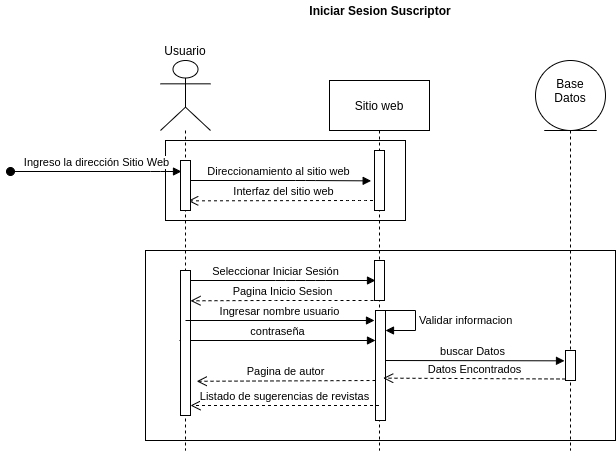

The diagram above was exported from draw.io. Its source (the exported page's mxGraphModel, read from the mxfile embedded in the PNG):
<mxGraphModel dx="1907" dy="624" grid="1" gridSize="10" guides="1" tooltips="1" connect="1" arrows="1" fold="1" page="1" pageScale="1" pageWidth="827" pageHeight="1169" math="0" shadow="0">
  <root>
    <mxCell id="xkOPOjSlcL8QQyv6ODC8-0" />
    <mxCell id="xkOPOjSlcL8QQyv6ODC8-1" parent="xkOPOjSlcL8QQyv6ODC8-0" />
    <mxCell id="xkOPOjSlcL8QQyv6ODC8-2" value="&lt;b&gt;Iniciar Sesion Suscriptor&lt;/b&gt;" style="text;html=1;strokeColor=none;fillColor=none;align=center;verticalAlign=middle;whiteSpace=wrap;rounded=0;" vertex="1" parent="xkOPOjSlcL8QQyv6ODC8-1">
      <mxGeometry x="40" y="180" width="320" height="20" as="geometry" />
    </mxCell>
    <mxCell id="xkOPOjSlcL8QQyv6ODC8-3" value="" style="rounded=0;whiteSpace=wrap;html=1;" vertex="1" parent="xkOPOjSlcL8QQyv6ODC8-1">
      <mxGeometry x="-35" y="430" width="470" height="190" as="geometry" />
    </mxCell>
    <mxCell id="xkOPOjSlcL8QQyv6ODC8-4" value="" style="rounded=0;whiteSpace=wrap;html=1;" vertex="1" parent="xkOPOjSlcL8QQyv6ODC8-1">
      <mxGeometry x="-15" y="320" width="240" height="80" as="geometry" />
    </mxCell>
    <mxCell id="xkOPOjSlcL8QQyv6ODC8-5" value="contraseña" style="html=1;verticalAlign=bottom;endArrow=block;" edge="1" parent="xkOPOjSlcL8QQyv6ODC8-1">
      <mxGeometry width="80" relative="1" as="geometry">
        <mxPoint x="-1" y="520" as="sourcePoint" />
        <mxPoint x="195" y="520" as="targetPoint" />
      </mxGeometry>
    </mxCell>
    <mxCell id="xkOPOjSlcL8QQyv6ODC8-6" value="buscar Datos" style="html=1;verticalAlign=bottom;endArrow=block;entryX=-0.1;entryY=0.344;targetPerimeterSpacing=-1;entryDx=0;entryDy=0;entryPerimeter=0;" edge="1" parent="xkOPOjSlcL8QQyv6ODC8-1" target="xkOPOjSlcL8QQyv6ODC8-22">
      <mxGeometry relative="1" as="geometry">
        <mxPoint x="199" y="540" as="sourcePoint" />
        <Array as="points" />
      </mxGeometry>
    </mxCell>
    <mxCell id="xkOPOjSlcL8QQyv6ODC8-7" value="Seleccionar Iniciar Sesión" style="html=1;verticalAlign=bottom;startArrow=oval;startFill=1;endArrow=block;startSize=8;targetPerimeterSpacing=-1;" edge="1" parent="xkOPOjSlcL8QQyv6ODC8-1" target="xkOPOjSlcL8QQyv6ODC8-19">
      <mxGeometry x="-0.0526" width="60" relative="1" as="geometry">
        <mxPoint x="5" y="460" as="sourcePoint" />
        <mxPoint x="195" y="477" as="targetPoint" />
        <Array as="points">
          <mxPoint x="105" y="460" />
          <mxPoint x="135" y="460" />
        </Array>
        <mxPoint as="offset" />
      </mxGeometry>
    </mxCell>
    <mxCell id="xkOPOjSlcL8QQyv6ODC8-8" value="Interfaz del sitio web" style="html=1;verticalAlign=bottom;endArrow=open;dashed=1;endSize=8;targetPerimeterSpacing=-1;entryX=0.767;entryY=0.807;entryDx=0;entryDy=0;entryPerimeter=0;" edge="1" parent="xkOPOjSlcL8QQyv6ODC8-1" source="xkOPOjSlcL8QQyv6ODC8-14" target="xkOPOjSlcL8QQyv6ODC8-11">
      <mxGeometry relative="1" as="geometry">
        <mxPoint x="195" y="430" as="sourcePoint" />
        <mxPoint x="115" y="430" as="targetPoint" />
        <Array as="points">
          <mxPoint x="175" y="380" />
        </Array>
      </mxGeometry>
    </mxCell>
    <mxCell id="xkOPOjSlcL8QQyv6ODC8-9" value="Direccionamiento al sitio web" style="html=1;verticalAlign=bottom;startArrow=oval;endArrow=block;startSize=8;targetPerimeterSpacing=-1;entryX=-0.333;entryY=0.506;entryDx=0;entryDy=0;entryPerimeter=0;" edge="1" parent="xkOPOjSlcL8QQyv6ODC8-1" source="xkOPOjSlcL8QQyv6ODC8-10" target="xkOPOjSlcL8QQyv6ODC8-16">
      <mxGeometry relative="1" as="geometry">
        <mxPoint x="135" y="400" as="sourcePoint" />
        <Array as="points">
          <mxPoint x="125" y="360" />
        </Array>
      </mxGeometry>
    </mxCell>
    <mxCell id="xkOPOjSlcL8QQyv6ODC8-10" value="" style="shape=umlLifeline;participant=umlActor;perimeter=lifelinePerimeter;whiteSpace=wrap;html=1;container=1;collapsible=0;recursiveResize=0;verticalAlign=top;spacingTop=36;outlineConnect=0;shadow=0;size=70;" vertex="1" parent="xkOPOjSlcL8QQyv6ODC8-1">
      <mxGeometry x="-20" y="240" width="50" height="390" as="geometry" />
    </mxCell>
    <mxCell id="xkOPOjSlcL8QQyv6ODC8-11" value="" style="html=1;points=[];perimeter=orthogonalPerimeter;shadow=0;" vertex="1" parent="xkOPOjSlcL8QQyv6ODC8-10">
      <mxGeometry x="20" y="100" width="10" height="50" as="geometry" />
    </mxCell>
    <mxCell id="xkOPOjSlcL8QQyv6ODC8-12" value="Ingreso la dirección Sitio Web" style="html=1;verticalAlign=bottom;startArrow=oval;endArrow=block;startSize=8;targetPerimeterSpacing=-1;" edge="1" parent="xkOPOjSlcL8QQyv6ODC8-10" target="xkOPOjSlcL8QQyv6ODC8-11">
      <mxGeometry relative="1" as="geometry">
        <mxPoint x="-150" y="111" as="sourcePoint" />
        <Array as="points">
          <mxPoint y="111" />
        </Array>
      </mxGeometry>
    </mxCell>
    <mxCell id="xkOPOjSlcL8QQyv6ODC8-13" value="" style="html=1;points=[];perimeter=orthogonalPerimeter;shadow=0;" vertex="1" parent="xkOPOjSlcL8QQyv6ODC8-10">
      <mxGeometry x="20" y="210" width="10" height="145" as="geometry" />
    </mxCell>
    <mxCell id="xkOPOjSlcL8QQyv6ODC8-14" value="Sitio web" style="shape=umlLifeline;perimeter=lifelinePerimeter;whiteSpace=wrap;html=1;container=1;collapsible=0;recursiveResize=0;outlineConnect=0;shadow=0;size=50;" vertex="1" parent="xkOPOjSlcL8QQyv6ODC8-1">
      <mxGeometry x="149" y="260" width="100" height="370" as="geometry" />
    </mxCell>
    <mxCell id="xkOPOjSlcL8QQyv6ODC8-15" value="Ingresar nombre usuario" style="html=1;verticalAlign=bottom;endArrow=block;" edge="1" parent="xkOPOjSlcL8QQyv6ODC8-14">
      <mxGeometry width="80" relative="1" as="geometry">
        <mxPoint x="-144" y="240" as="sourcePoint" />
        <mxPoint x="45" y="240" as="targetPoint" />
      </mxGeometry>
    </mxCell>
    <mxCell id="xkOPOjSlcL8QQyv6ODC8-16" value="" style="html=1;points=[];perimeter=orthogonalPerimeter;shadow=0;" vertex="1" parent="xkOPOjSlcL8QQyv6ODC8-14">
      <mxGeometry x="45" y="70" width="10" height="60" as="geometry" />
    </mxCell>
    <mxCell id="xkOPOjSlcL8QQyv6ODC8-17" value="" style="html=1;points=[];perimeter=orthogonalPerimeter;shadow=0;" vertex="1" parent="xkOPOjSlcL8QQyv6ODC8-14">
      <mxGeometry x="46" y="230" width="10" height="110" as="geometry" />
    </mxCell>
    <mxCell id="xkOPOjSlcL8QQyv6ODC8-18" value="Validar informacion" style="edgeStyle=orthogonalEdgeStyle;html=1;align=left;spacingLeft=2;endArrow=block;rounded=0;targetPerimeterSpacing=-1;" edge="1" parent="xkOPOjSlcL8QQyv6ODC8-14">
      <mxGeometry relative="1" as="geometry">
        <mxPoint x="56" y="230" as="sourcePoint" />
        <Array as="points">
          <mxPoint x="86" y="230" />
          <mxPoint x="86" y="250" />
        </Array>
        <mxPoint x="56" y="250" as="targetPoint" />
      </mxGeometry>
    </mxCell>
    <mxCell id="xkOPOjSlcL8QQyv6ODC8-19" value="" style="html=1;points=[];perimeter=orthogonalPerimeter;" vertex="1" parent="xkOPOjSlcL8QQyv6ODC8-14">
      <mxGeometry x="45" y="180" width="10" height="40" as="geometry" />
    </mxCell>
    <mxCell id="xkOPOjSlcL8QQyv6ODC8-20" value="" style="shape=umlLifeline;participant=umlEntity;perimeter=lifelinePerimeter;whiteSpace=wrap;html=1;container=1;collapsible=0;recursiveResize=0;verticalAlign=top;spacingTop=36;outlineConnect=0;shadow=0;size=70;" vertex="1" parent="xkOPOjSlcL8QQyv6ODC8-1">
      <mxGeometry x="355" y="240" width="70" height="390" as="geometry" />
    </mxCell>
    <mxCell id="xkOPOjSlcL8QQyv6ODC8-21" value="Base&lt;br&gt;Datos" style="text;html=1;strokeColor=none;fillColor=none;align=center;verticalAlign=middle;whiteSpace=wrap;rounded=0;shadow=0;" vertex="1" parent="xkOPOjSlcL8QQyv6ODC8-20">
      <mxGeometry x="15" width="40" height="60" as="geometry" />
    </mxCell>
    <mxCell id="xkOPOjSlcL8QQyv6ODC8-22" value="" style="html=1;points=[];perimeter=orthogonalPerimeter;shadow=0;" vertex="1" parent="xkOPOjSlcL8QQyv6ODC8-20">
      <mxGeometry x="30" y="290" width="10" height="30" as="geometry" />
    </mxCell>
    <mxCell id="xkOPOjSlcL8QQyv6ODC8-23" value="Usuario" style="text;html=1;strokeColor=none;fillColor=none;align=center;verticalAlign=middle;whiteSpace=wrap;rounded=0;shadow=0;" vertex="1" parent="xkOPOjSlcL8QQyv6ODC8-1">
      <mxGeometry x="-15" y="220" width="40" height="20" as="geometry" />
    </mxCell>
    <mxCell id="xkOPOjSlcL8QQyv6ODC8-24" value="Datos Encontrados" style="html=1;verticalAlign=bottom;endArrow=open;dashed=1;endSize=8;exitX=0;exitY=0.95;targetPerimeterSpacing=-1;entryX=0.767;entryY=0.615;entryDx=0;entryDy=0;entryPerimeter=0;" edge="1" parent="xkOPOjSlcL8QQyv6ODC8-1" source="xkOPOjSlcL8QQyv6ODC8-22" target="xkOPOjSlcL8QQyv6ODC8-17">
      <mxGeometry relative="1" as="geometry">
        <mxPoint x="203" y="599" as="targetPoint" />
        <Array as="points" />
      </mxGeometry>
    </mxCell>
    <mxCell id="xkOPOjSlcL8QQyv6ODC8-25" value="Pagina Inicio Sesion" style="html=1;verticalAlign=bottom;endArrow=open;dashed=1;endSize=8;entryX=1;entryY=0.209;entryDx=0;entryDy=0;entryPerimeter=0;" edge="1" parent="xkOPOjSlcL8QQyv6ODC8-1" target="xkOPOjSlcL8QQyv6ODC8-13">
      <mxGeometry relative="1" as="geometry">
        <mxPoint x="193" y="480" as="sourcePoint" />
        <mxPoint x="5" y="500" as="targetPoint" />
        <Array as="points">
          <mxPoint x="155" y="480" />
          <mxPoint x="85" y="480" />
        </Array>
      </mxGeometry>
    </mxCell>
    <mxCell id="xkOPOjSlcL8QQyv6ODC8-26" value="Pagina de autor" style="html=1;verticalAlign=bottom;endArrow=open;dashed=1;endSize=8;entryX=1.62;entryY=0.764;entryDx=0;entryDy=0;entryPerimeter=0;" edge="1" parent="xkOPOjSlcL8QQyv6ODC8-1" target="xkOPOjSlcL8QQyv6ODC8-13">
      <mxGeometry relative="1" as="geometry">
        <mxPoint x="195" y="560" as="sourcePoint" />
        <mxPoint x="15" y="570" as="targetPoint" />
        <Array as="points" />
      </mxGeometry>
    </mxCell>
    <mxCell id="lrtLN0G_hAfmazqNe7vS-0" value="Listado de sugerencias de revistas" style="html=1;verticalAlign=bottom;endArrow=open;dashed=1;endSize=8;" edge="1" parent="xkOPOjSlcL8QQyv6ODC8-1" source="xkOPOjSlcL8QQyv6ODC8-14">
      <mxGeometry relative="1" as="geometry">
        <mxPoint x="90" y="585" as="sourcePoint" />
        <mxPoint x="10" y="585" as="targetPoint" />
      </mxGeometry>
    </mxCell>
  </root>
</mxGraphModel>